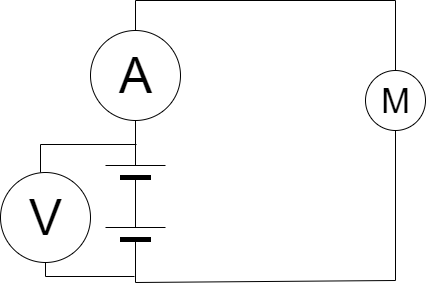

The diagram above was exported from draw.io. Its source (the exported page's mxGraphModel, read from the mxfile embedded in the PNG):
<mxGraphModel dx="864" dy="508" grid="1" gridSize="10" guides="1" tooltips="1" connect="1" arrows="1" fold="1" page="1" pageScale="1" pageWidth="1100" pageHeight="850" background="none" math="0" shadow="0">
  <root>
    <mxCell id="0" />
    <mxCell id="1" parent="0" />
    <mxCell id="6d250d948d6a1778-1" value="" style="verticalLabelPosition=bottom;shadow=0;dashed=0;align=center;fillColor=#000000;html=1;verticalAlign=top;strokeWidth=1;shape=mxgraph.electrical.miscellaneous.monocell_battery;rounded=1;comic=0;labelBackgroundColor=none;fontFamily=Verdana;fontSize=12;rotation=-90;" parent="1" vertex="1">
      <mxGeometry x="180" y="290" width="100" height="60" as="geometry" />
    </mxCell>
    <mxCell id="AWRcn7BM7NFx9lXV8beA-1" value="" style="verticalLabelPosition=bottom;shadow=0;dashed=0;align=center;fillColor=#000000;html=1;verticalAlign=top;strokeWidth=1;shape=mxgraph.electrical.miscellaneous.monocell_battery;rounded=1;comic=0;labelBackgroundColor=none;fontFamily=Verdana;fontSize=12;rotation=-90;" vertex="1" parent="1">
      <mxGeometry x="180" y="352" width="100" height="60" as="geometry" />
    </mxCell>
    <mxCell id="AWRcn7BM7NFx9lXV8beA-2" value="A" style="verticalLabelPosition=middle;shadow=0;dashed=0;align=center;html=1;verticalAlign=middle;strokeWidth=1;shape=ellipse;aspect=fixed;fontSize=50;" vertex="1" parent="1">
      <mxGeometry x="185" y="180" width="90" height="90" as="geometry" />
    </mxCell>
    <mxCell id="AWRcn7BM7NFx9lXV8beA-3" value="V" style="verticalLabelPosition=middle;shadow=0;dashed=0;align=center;html=1;verticalAlign=middle;strokeWidth=1;shape=ellipse;aspect=fixed;fontSize=50;" vertex="1" parent="1">
      <mxGeometry x="95" y="322" width="90" height="90" as="geometry" />
    </mxCell>
    <mxCell id="AWRcn7BM7NFx9lXV8beA-4" value="" style="endArrow=none;html=1;rounded=0;exitX=0.5;exitY=0;exitDx=0;exitDy=0;entryX=0.5;entryY=0;entryDx=0;entryDy=0;" edge="1" parent="1" source="AWRcn7BM7NFx9lXV8beA-2" target="AWRcn7BM7NFx9lXV8beA-5">
      <mxGeometry width="50" height="50" relative="1" as="geometry">
        <mxPoint x="420" y="290" as="sourcePoint" />
        <mxPoint x="470" y="150" as="targetPoint" />
        <Array as="points">
          <mxPoint x="230" y="150" />
          <mxPoint x="490" y="150" />
        </Array>
      </mxGeometry>
    </mxCell>
    <mxCell id="AWRcn7BM7NFx9lXV8beA-5" value="M" style="verticalLabelPosition=middle;shadow=0;dashed=0;align=center;html=1;verticalAlign=middle;strokeWidth=1;shape=ellipse;aspect=fixed;fontSize=35;" vertex="1" parent="1">
      <mxGeometry x="460" y="220" width="60" height="60" as="geometry" />
    </mxCell>
    <mxCell id="AWRcn7BM7NFx9lXV8beA-7" value="" style="endArrow=none;html=1;rounded=0;entryX=0.5;entryY=1;entryDx=0;entryDy=0;exitX=0;exitY=0.5;exitDx=0;exitDy=0;exitPerimeter=0;" edge="1" parent="1" source="AWRcn7BM7NFx9lXV8beA-1" target="AWRcn7BM7NFx9lXV8beA-5">
      <mxGeometry width="50" height="50" relative="1" as="geometry">
        <mxPoint x="490" y="430" as="sourcePoint" />
        <mxPoint x="470" y="240" as="targetPoint" />
        <Array as="points">
          <mxPoint x="490" y="430" />
        </Array>
      </mxGeometry>
    </mxCell>
    <mxCell id="AWRcn7BM7NFx9lXV8beA-8" value="" style="endArrow=none;html=1;rounded=0;exitX=0.06;exitY=0.483;exitDx=0;exitDy=0;exitPerimeter=0;" edge="1" parent="1" source="AWRcn7BM7NFx9lXV8beA-1">
      <mxGeometry width="50" height="50" relative="1" as="geometry">
        <mxPoint x="90" y="462" as="sourcePoint" />
        <mxPoint x="140" y="412" as="targetPoint" />
        <Array as="points">
          <mxPoint x="140" y="426" />
        </Array>
      </mxGeometry>
    </mxCell>
    <mxCell id="AWRcn7BM7NFx9lXV8beA-9" value="" style="endArrow=none;html=1;rounded=0;entryX=0.76;entryY=0.517;entryDx=0;entryDy=0;entryPerimeter=0;" edge="1" parent="1" target="6d250d948d6a1778-1">
      <mxGeometry width="50" height="50" relative="1" as="geometry">
        <mxPoint x="135" y="322" as="sourcePoint" />
        <mxPoint x="185" y="272" as="targetPoint" />
        <Array as="points">
          <mxPoint x="135" y="294" />
        </Array>
      </mxGeometry>
    </mxCell>
  </root>
</mxGraphModel>